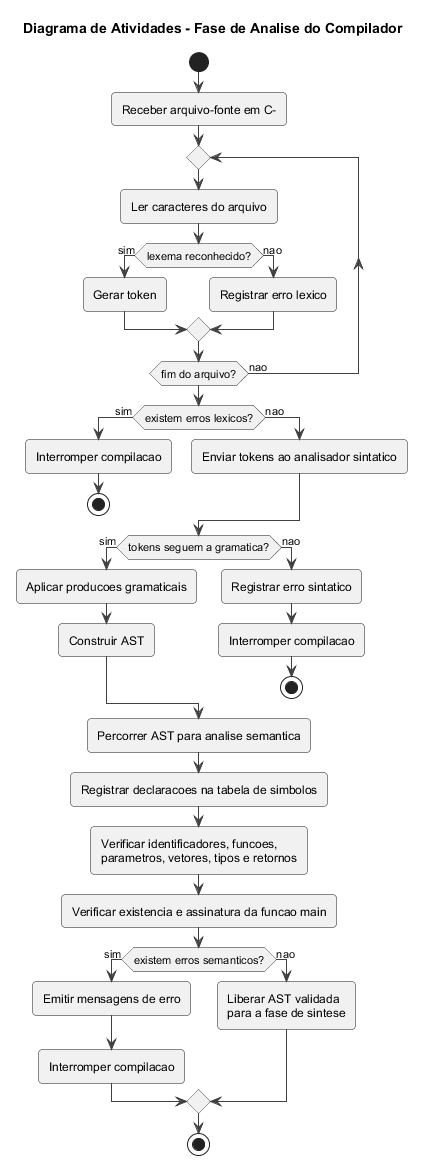

The diagram above was rendered by PlantUML. Its source (embedded in the PNG):
@startuml
title Diagrama de Atividades - Fase de Analise do Compilador

skinparam backgroundColor #FFFFFF
skinparam shadowing false
skinparam roundcorner 8
skinparam defaultFontName Arial
skinparam ArrowColor #404040

start
:Receber arquivo-fonte em C-;

repeat
  :Ler caracteres do arquivo;
  if (lexema reconhecido?) then (sim)
    :Gerar token;
  else (nao)
    :Registrar erro lexico;
  endif
repeat while (fim do arquivo?) is (nao)

if (existem erros lexicos?) then (sim)
  :Interromper compilacao;
  stop
else (nao)
  :Enviar tokens ao analisador sintatico;
endif

if (tokens seguem a gramatica?) then (sim)
  :Aplicar producoes gramaticais;
  :Construir AST;
else (nao)
  :Registrar erro sintatico;
  :Interromper compilacao;
  stop
endif

:Percorrer AST para analise semantica;
:Registrar declaracoes na tabela de simbolos;
:Verificar identificadores, funcoes,\nparametros, vetores, tipos e retornos;
:Verificar existencia e assinatura da funcao main;

if (existem erros semanticos?) then (sim)
  :Emitir mensagens de erro;
  :Interromper compilacao;
else (nao)
  :Liberar AST validada\npara a fase de sintese;
endif

stop
@enduml